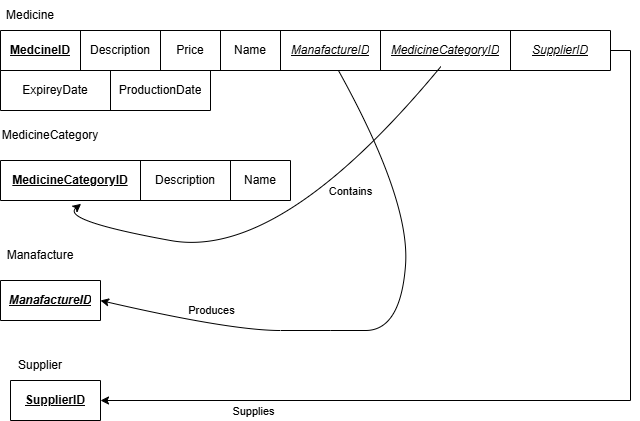

The diagram above was exported from draw.io. Its source (the exported page's mxGraphModel, read from the mxfile embedded in the PNG):
<mxGraphModel dx="774" dy="497" grid="1" gridSize="10" guides="1" tooltips="1" connect="1" arrows="1" fold="1" page="1" pageScale="1" pageWidth="850" pageHeight="1100" math="0" shadow="0">
  <root>
    <mxCell id="0" />
    <mxCell id="1" parent="0" />
    <mxCell id="e3hW5PMMnPedYhVKd8uS-2" parent="1" style="text;html=1;whiteSpace=wrap;strokeColor=none;fillColor=none;align=center;verticalAlign=middle;rounded=0;" value="Medicine" vertex="1">
      <mxGeometry height="30" width="60" x="80" y="50" as="geometry" />
    </mxCell>
    <mxCell id="e3hW5PMMnPedYhVKd8uS-3" parent="1" style="shape=table;startSize=0;container=1;collapsible=0;childLayout=tableLayout;fixedHeader=1;" value="" vertex="1">
      <mxGeometry height="40" width="610" x="80" y="80" as="geometry" />
    </mxCell>
    <mxCell id="e3hW5PMMnPedYhVKd8uS-4" parent="e3hW5PMMnPedYhVKd8uS-3" style="shape=tableRow;horizontal=0;startSize=0;swimlaneHead=0;swimlaneBody=0;strokeColor=inherit;top=0;left=0;bottom=0;right=0;collapsible=0;dropTarget=0;fillColor=none;points=[[0,0.5],[1,0.5]];portConstraint=eastwest;fixedHeader=1;" value="" vertex="1">
      <mxGeometry height="40" width="610" as="geometry" />
    </mxCell>
    <mxCell id="e3hW5PMMnPedYhVKd8uS-5" parent="e3hW5PMMnPedYhVKd8uS-4" style="shape=partialRectangle;html=1;whiteSpace=wrap;connectable=0;strokeColor=inherit;overflow=hidden;fillColor=none;top=0;left=0;bottom=0;right=0;pointerEvents=1;" value="&lt;b&gt;&lt;u&gt;MedcineID&lt;/u&gt;&lt;/b&gt;" vertex="1">
      <mxGeometry height="40" width="80" as="geometry">
        <mxRectangle height="40" width="80" as="alternateBounds" />
      </mxGeometry>
    </mxCell>
    <mxCell id="e3hW5PMMnPedYhVKd8uS-6" parent="e3hW5PMMnPedYhVKd8uS-4" style="shape=partialRectangle;html=1;whiteSpace=wrap;connectable=0;strokeColor=inherit;overflow=hidden;fillColor=none;top=0;left=0;bottom=0;right=0;pointerEvents=1;" value="Description" vertex="1">
      <mxGeometry height="40" width="80" x="80" as="geometry">
        <mxRectangle height="40" width="80" as="alternateBounds" />
      </mxGeometry>
    </mxCell>
    <mxCell id="e3hW5PMMnPedYhVKd8uS-7" parent="e3hW5PMMnPedYhVKd8uS-4" style="shape=partialRectangle;html=1;whiteSpace=wrap;connectable=0;strokeColor=inherit;overflow=hidden;fillColor=none;top=0;left=0;bottom=0;right=0;pointerEvents=1;" value="Price" vertex="1">
      <mxGeometry height="40" width="60" x="160" as="geometry">
        <mxRectangle height="40" width="60" as="alternateBounds" />
      </mxGeometry>
    </mxCell>
    <mxCell id="e3hW5PMMnPedYhVKd8uS-8" parent="e3hW5PMMnPedYhVKd8uS-4" style="shape=partialRectangle;html=1;whiteSpace=wrap;connectable=0;strokeColor=inherit;overflow=hidden;fillColor=none;top=0;left=0;bottom=0;right=0;pointerEvents=1;" value="Name" vertex="1">
      <mxGeometry height="40" width="60" x="220" as="geometry">
        <mxRectangle height="40" width="60" as="alternateBounds" />
      </mxGeometry>
    </mxCell>
    <mxCell id="e3hW5PMMnPedYhVKd8uS-9" parent="e3hW5PMMnPedYhVKd8uS-4" style="shape=partialRectangle;html=1;whiteSpace=wrap;connectable=0;strokeColor=inherit;overflow=hidden;fillColor=none;top=0;left=0;bottom=0;right=0;pointerEvents=1;" value="&lt;u&gt;&lt;i&gt;ManafactureID&lt;/i&gt;&lt;/u&gt;" vertex="1">
      <mxGeometry height="40" width="100" x="280" as="geometry">
        <mxRectangle height="40" width="100" as="alternateBounds" />
      </mxGeometry>
    </mxCell>
    <mxCell id="e3hW5PMMnPedYhVKd8uS-10" parent="e3hW5PMMnPedYhVKd8uS-4" style="shape=partialRectangle;html=1;whiteSpace=wrap;connectable=0;strokeColor=inherit;overflow=hidden;fillColor=none;top=0;left=0;bottom=0;right=0;pointerEvents=1;" value="&lt;i&gt;&lt;u&gt;MedicineCategoryID&lt;/u&gt;&lt;/i&gt;" vertex="1">
      <mxGeometry height="40" width="130" x="380" as="geometry">
        <mxRectangle height="40" width="130" as="alternateBounds" />
      </mxGeometry>
    </mxCell>
    <mxCell id="e3hW5PMMnPedYhVKd8uS-11" parent="e3hW5PMMnPedYhVKd8uS-4" style="shape=partialRectangle;html=1;whiteSpace=wrap;connectable=0;strokeColor=inherit;overflow=hidden;fillColor=none;top=0;left=0;bottom=0;right=0;pointerEvents=1;" value="&lt;i&gt;&lt;u&gt;SupplierID&lt;/u&gt;&lt;/i&gt;" vertex="1">
      <mxGeometry height="40" width="100" x="510" as="geometry">
        <mxRectangle height="40" width="100" as="alternateBounds" />
      </mxGeometry>
    </mxCell>
    <mxCell id="e3hW5PMMnPedYhVKd8uS-12" parent="1" style="text;html=1;whiteSpace=wrap;strokeColor=none;fillColor=none;align=center;verticalAlign=middle;rounded=0;" value="MedicineCategory" vertex="1">
      <mxGeometry height="30" width="60" x="100" y="170" as="geometry" />
    </mxCell>
    <mxCell id="e3hW5PMMnPedYhVKd8uS-13" parent="1" style="shape=table;startSize=0;container=1;collapsible=0;childLayout=tableLayout;fixedHeader=1;" value="" vertex="1">
      <mxGeometry height="40" width="290" x="80" y="210" as="geometry" />
    </mxCell>
    <mxCell id="e3hW5PMMnPedYhVKd8uS-14" parent="e3hW5PMMnPedYhVKd8uS-13" style="shape=tableRow;horizontal=0;startSize=0;swimlaneHead=0;swimlaneBody=0;strokeColor=inherit;top=0;left=0;bottom=0;right=0;collapsible=0;dropTarget=0;fillColor=none;points=[[0,0.5],[1,0.5]];portConstraint=eastwest;fixedHeader=1;" value="" vertex="1">
      <mxGeometry height="40" width="290" as="geometry" />
    </mxCell>
    <mxCell id="e3hW5PMMnPedYhVKd8uS-15" parent="e3hW5PMMnPedYhVKd8uS-14" style="shape=partialRectangle;html=1;whiteSpace=wrap;connectable=0;strokeColor=inherit;overflow=hidden;fillColor=none;top=0;left=0;bottom=0;right=0;pointerEvents=1;" value="&lt;b&gt;&lt;u&gt;MedicineCategoryID&lt;/u&gt;&lt;/b&gt;" vertex="1">
      <mxGeometry height="40" width="140" as="geometry">
        <mxRectangle height="40" width="140" as="alternateBounds" />
      </mxGeometry>
    </mxCell>
    <mxCell id="e3hW5PMMnPedYhVKd8uS-16" parent="e3hW5PMMnPedYhVKd8uS-14" style="shape=partialRectangle;html=1;whiteSpace=wrap;connectable=0;strokeColor=inherit;overflow=hidden;fillColor=none;top=0;left=0;bottom=0;right=0;pointerEvents=1;" value="Description" vertex="1">
      <mxGeometry height="40" width="90" x="140" as="geometry">
        <mxRectangle height="40" width="90" as="alternateBounds" />
      </mxGeometry>
    </mxCell>
    <mxCell id="e3hW5PMMnPedYhVKd8uS-17" parent="e3hW5PMMnPedYhVKd8uS-14" style="shape=partialRectangle;html=1;whiteSpace=wrap;connectable=0;strokeColor=inherit;overflow=hidden;fillColor=none;top=0;left=0;bottom=0;right=0;pointerEvents=1;" value="Name" vertex="1">
      <mxGeometry height="40" width="60" x="230" as="geometry">
        <mxRectangle height="40" width="60" as="alternateBounds" />
      </mxGeometry>
    </mxCell>
    <mxCell id="e3hW5PMMnPedYhVKd8uS-18" parent="1" style="text;html=1;whiteSpace=wrap;strokeColor=none;fillColor=none;align=center;verticalAlign=middle;rounded=0;" value="Manafacture" vertex="1">
      <mxGeometry height="30" width="60" x="90" y="290" as="geometry" />
    </mxCell>
    <mxCell id="e3hW5PMMnPedYhVKd8uS-19" parent="1" style="shape=table;startSize=0;container=1;collapsible=0;childLayout=tableLayout;fixedHeader=1;" value="" vertex="1">
      <mxGeometry height="40" width="100" x="80" y="330" as="geometry" />
    </mxCell>
    <mxCell id="e3hW5PMMnPedYhVKd8uS-20" parent="e3hW5PMMnPedYhVKd8uS-19" style="shape=tableRow;horizontal=0;startSize=0;swimlaneHead=0;swimlaneBody=0;strokeColor=inherit;top=0;left=0;bottom=0;right=0;collapsible=0;dropTarget=0;fillColor=none;points=[[0,0.5],[1,0.5]];portConstraint=eastwest;fixedHeader=1;" value="" vertex="1">
      <mxGeometry height="40" width="100" as="geometry" />
    </mxCell>
    <mxCell id="e3hW5PMMnPedYhVKd8uS-21" parent="e3hW5PMMnPedYhVKd8uS-20" style="shape=partialRectangle;html=1;whiteSpace=wrap;connectable=0;strokeColor=inherit;overflow=hidden;fillColor=none;top=0;left=0;bottom=0;right=0;pointerEvents=1;" value="&lt;u&gt;&lt;i&gt;&lt;b&gt;ManafactureID&lt;/b&gt;&lt;/i&gt;&lt;/u&gt;" vertex="1">
      <mxGeometry height="40" width="100" as="geometry">
        <mxRectangle height="40" width="100" as="alternateBounds" />
      </mxGeometry>
    </mxCell>
    <mxCell id="e3hW5PMMnPedYhVKd8uS-22" parent="1" style="text;html=1;whiteSpace=wrap;strokeColor=none;fillColor=none;align=center;verticalAlign=middle;rounded=0;" value="Supplier" vertex="1">
      <mxGeometry height="30" width="60" x="90" y="400" as="geometry" />
    </mxCell>
    <mxCell id="e3hW5PMMnPedYhVKd8uS-23" parent="1" style="shape=table;startSize=0;container=1;collapsible=0;childLayout=tableLayout;fixedHeader=1;" value="" vertex="1">
      <mxGeometry height="40" width="90" x="90" y="430" as="geometry" />
    </mxCell>
    <mxCell id="e3hW5PMMnPedYhVKd8uS-24" parent="e3hW5PMMnPedYhVKd8uS-23" style="shape=tableRow;horizontal=0;startSize=0;swimlaneHead=0;swimlaneBody=0;strokeColor=inherit;top=0;left=0;bottom=0;right=0;collapsible=0;dropTarget=0;fillColor=none;points=[[0,0.5],[1,0.5]];portConstraint=eastwest;fixedHeader=1;" value="" vertex="1">
      <mxGeometry height="40" width="90" as="geometry" />
    </mxCell>
    <mxCell id="e3hW5PMMnPedYhVKd8uS-25" parent="e3hW5PMMnPedYhVKd8uS-24" style="shape=partialRectangle;html=1;whiteSpace=wrap;connectable=0;strokeColor=inherit;overflow=hidden;fillColor=none;top=0;left=0;bottom=0;right=0;pointerEvents=1;" value="&lt;b&gt;&lt;u&gt;SupplierID&lt;/u&gt;&lt;/b&gt;" vertex="1">
      <mxGeometry height="40" width="90" as="geometry">
        <mxRectangle height="40" width="90" as="alternateBounds" />
      </mxGeometry>
    </mxCell>
    <mxCell id="e3hW5PMMnPedYhVKd8uS-26" edge="1" parent="1" source="e3hW5PMMnPedYhVKd8uS-4" style="edgeStyle=orthogonalEdgeStyle;rounded=0;orthogonalLoop=1;jettySize=auto;html=1;exitX=1;exitY=0.5;exitDx=0;exitDy=0;entryX=1;entryY=0.5;entryDx=0;entryDy=0;" target="e3hW5PMMnPedYhVKd8uS-24">
      <mxGeometry relative="1" as="geometry" />
    </mxCell>
    <mxCell id="e3hW5PMMnPedYhVKd8uS-27" connectable="0" parent="e3hW5PMMnPedYhVKd8uS-26" style="edgeLabel;html=1;align=center;verticalAlign=middle;resizable=0;points=[];" value="Supplies" vertex="1">
      <mxGeometry relative="1" x="0.663" y="10" as="geometry">
        <mxPoint as="offset" />
      </mxGeometry>
    </mxCell>
    <mxCell id="e3hW5PMMnPedYhVKd8uS-28" edge="1" parent="1" source="e3hW5PMMnPedYhVKd8uS-4" style="curved=1;endArrow=classic;html=1;rounded=0;exitX=0.722;exitY=0.9;exitDx=0;exitDy=0;exitPerimeter=0;entryX=0.278;entryY=1.083;entryDx=0;entryDy=0;entryPerimeter=0;" target="e3hW5PMMnPedYhVKd8uS-14" value="">
      <mxGeometry height="50" relative="1" width="50" as="geometry">
        <Array as="points">
          <mxPoint x="360" y="310" />
          <mxPoint x="140" y="270" />
        </Array>
        <mxPoint x="310" y="310" as="sourcePoint" />
        <mxPoint x="360" y="260" as="targetPoint" />
      </mxGeometry>
    </mxCell>
    <mxCell id="e3hW5PMMnPedYhVKd8uS-29" connectable="0" parent="e3hW5PMMnPedYhVKd8uS-28" style="edgeLabel;html=1;align=center;verticalAlign=middle;resizable=0;points=[];" value="Contains" vertex="1">
      <mxGeometry relative="1" x="-0.3629" y="-5" as="geometry">
        <mxPoint x="15" y="4" as="offset" />
      </mxGeometry>
    </mxCell>
    <mxCell id="e3hW5PMMnPedYhVKd8uS-30" edge="1" parent="1" source="e3hW5PMMnPedYhVKd8uS-4" style="curved=1;endArrow=classic;html=1;rounded=0;exitX=0.554;exitY=1;exitDx=0;exitDy=0;exitPerimeter=0;entryX=1;entryY=0.5;entryDx=0;entryDy=0;" target="e3hW5PMMnPedYhVKd8uS-20" value="">
      <mxGeometry height="50" relative="1" width="50" as="geometry">
        <Array as="points">
          <mxPoint x="490" y="250" />
          <mxPoint x="480" y="380" />
          <mxPoint x="410" y="380" />
          <mxPoint x="310" y="380" />
        </Array>
        <mxPoint x="310" y="310" as="sourcePoint" />
        <mxPoint x="360" y="260" as="targetPoint" />
      </mxGeometry>
    </mxCell>
    <mxCell id="e3hW5PMMnPedYhVKd8uS-31" connectable="0" parent="e3hW5PMMnPedYhVKd8uS-30" style="edgeLabel;html=1;align=center;verticalAlign=middle;resizable=0;points=[];" value="Produces" vertex="1">
      <mxGeometry relative="1" x="0.7231" y="-9" as="geometry">
        <mxPoint x="30" as="offset" />
      </mxGeometry>
    </mxCell>
    <mxCell id="e3hW5PMMnPedYhVKd8uS-32" parent="1" style="shape=table;startSize=0;container=1;collapsible=0;childLayout=tableLayout;fixedHeader=1;" value="" vertex="1">
      <mxGeometry height="40" width="210" x="80" y="120" as="geometry" />
    </mxCell>
    <mxCell id="e3hW5PMMnPedYhVKd8uS-33" parent="e3hW5PMMnPedYhVKd8uS-32" style="shape=tableRow;horizontal=0;startSize=0;swimlaneHead=0;swimlaneBody=0;strokeColor=inherit;top=0;left=0;bottom=0;right=0;collapsible=0;dropTarget=0;fillColor=none;points=[[0,0.5],[1,0.5]];portConstraint=eastwest;fixedHeader=1;" value="" vertex="1">
      <mxGeometry height="40" width="210" as="geometry" />
    </mxCell>
    <mxCell id="e3hW5PMMnPedYhVKd8uS-34" parent="e3hW5PMMnPedYhVKd8uS-33" style="shape=partialRectangle;html=1;whiteSpace=wrap;connectable=0;strokeColor=inherit;overflow=hidden;fillColor=none;top=0;left=0;bottom=0;right=0;pointerEvents=1;" value="ExpireyDate" vertex="1">
      <mxGeometry height="40" width="110" as="geometry">
        <mxRectangle height="40" width="110" as="alternateBounds" />
      </mxGeometry>
    </mxCell>
    <mxCell id="e3hW5PMMnPedYhVKd8uS-35" parent="e3hW5PMMnPedYhVKd8uS-33" style="shape=partialRectangle;html=1;whiteSpace=wrap;connectable=0;strokeColor=inherit;overflow=hidden;fillColor=none;top=0;left=0;bottom=0;right=0;pointerEvents=1;" value="ProductionDate" vertex="1">
      <mxGeometry height="40" width="100" x="110" as="geometry">
        <mxRectangle height="40" width="100" as="alternateBounds" />
      </mxGeometry>
    </mxCell>
  </root>
</mxGraphModel>